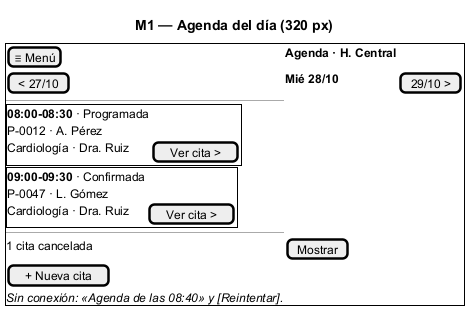

The diagram above was rendered by PlantUML. Its source (embedded in the PNG):
@startsalt
title M1 — Agenda del día (320 px)
{+
  [≡ Menú] | <b>Agenda · H. Central</b>
  [< 27/10] | <b>Mié 28/10</b> | [29/10 >]
  ---
  {+
    <b>08:00-08:30</b> · Programada
    P-0012 · A. Pérez
    Cardiología · Dra. Ruiz | [Ver cita >]
  }
  {+
    <b>09:00-09:30</b> · Confirmada
    P-0047 · L. Gómez
    Cardiología · Dra. Ruiz | [Ver cita >]
  }
  ---
  1 cita cancelada | [Mostrar]
  [+ Nueva cita]
  <i>Sin conexión: «Agenda de las 08:40» y [Reintentar].</i>
}
@endsalt